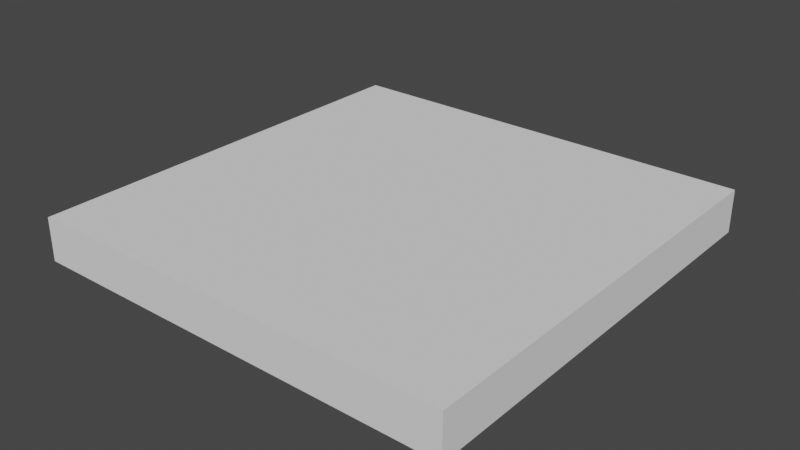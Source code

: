 # Source: Stone_Pavement.blend  (saved by Blender 3.0.42; exported with 4.5.12 LTS)
import bpy
from mathutils import Matrix  # noqa: F401  (used for matrix-valued properties, if any)

bpy.ops.wm.read_factory_settings(use_empty=True)
scene = bpy.context.scene
scene.name = 'Scene'

# ---- collections
col_collection = bpy.data.collections.new('Collection'); scene.collection.children.link(col_collection)

# ---- world
world_world = bpy.data.worlds.new('World'); scene.world = world_world
world_world.use_nodes = True; world_world.node_tree.nodes.clear()
_N = world_world.node_tree.nodes; _L = world_world.node_tree.links
n0 = _N.new('ShaderNodeOutputWorld'); n0.name = 'World Output'; n0.location = (300, 300)
n1 = _N.new('ShaderNodeBackground'); n1.name = 'Background'; n1.location = (10, 300)
n1.inputs[0].default_value = (0.05088, 0.05088, 0.05088, 1.0)
_L.new(n1.outputs[0], n0.inputs[0])
n0.is_active_output = True
world_world.color = (0.05088, 0.05088, 0.05088)
world_world.use_sun_shadow = False
world_world.sun_shadow_jitter_overblur = 0.0

# ---- meshes
me_plate_pavement_01 = bpy.data.meshes.new('Plate_Pavement_01')
me_plate_pavement_01.from_pydata([(0.0, 0.0, 0.0), (3.0, 0.0, 0.0), (3.0, 0.3, 0.0), (0.0, 0.3, 0.0), (3.0, 0.0, -3.0), (0.0, 0.0, -3.0), (3.0, 0.3, -3.0), (0.0, 0.3, -3.0)], [], [(0, 1, 2, 3), (4, 1, 0, 5), (1, 4, 6, 2), (4, 5, 7, 6), (5, 0, 3, 7), (2, 6, 7, 3)])
me_plate_pavement_01.polygons.foreach_set('use_smooth', [True] * 6)
_k = set([(0, 1), (0, 3), (0, 5), (1, 2), (1, 4), (2, 3), (2, 6), (3, 7), (4, 5), (4, 6), (5, 7), (6, 7)])
me_plate_pavement_01.attributes.new('sharp_edge', 'BOOLEAN', 'EDGE').data.foreach_set('value', [ (min(e.vertices), max(e.vertices)) in _k for e in me_plate_pavement_01.edges])
_uv = me_plate_pavement_01.uv_layers.new(name='UVMap')
_uv.uv.foreach_set('vector', [0.1302, 0.5585, 0.1661, 0.5585, 0.1661, 0.562, 0.1302, 0.562, 0.0943, 0.5944, 0.0943, 0.5585, 0.1302, 0.5585, 0.1302, 0.5944, 0.1302, 0.5585, 0.1661, 0.5585, 0.1661, 0.562, 0.1302, 0.562, 0.0943, 0.5585, 0.1302, 0.5585, 0.1302, 0.562, 0.0943, 0.562, 0.0943, 0.5585, 0.1302, 0.5585, 0.1302, 0.562, 0.0943, 0.562, 0.1661, 0.5585, 0.1661, 0.5944, 0.1302, 0.5944, 0.1302, 0.5585])
me_plate_pavement_01.materials.append(None)
me_plate_pavement_01.use_remesh_fix_poles = True
me_plate_pavement_01.use_remesh_preserve_attributes = False
me_plate_pavement_01.update()
me_plate_pavement_01.normals_split_custom_set([tuple(v) for v in zip(*[iter([0.0, 0.0, 1.0, 0.0, 0.0, 1.0, 0.0, 0.0, 1.0, 0.0, 0.0, 1.0, 0.0, -1.0, 0.0, 0.0, -1.0, 0.0, 0.0, -1.0, 0.0, 0.0, -1.0, 0.0, 1.0, 0.0, 0.0, 1.0, 0.0, 0.0, 1.0, 0.0, 0.0, 1.0, 0.0, 0.0, 0.0, 0.0, -1.0, 0.0, 0.0, -1.0, 0.0, 0.0, -1.0, 0.0, 0.0, -1.0, -1.0, 0.0, 0.0, -1.0, 0.0, 0.0, -1.0, 0.0, 0.0, -1.0, 0.0, 0.0, 0.0, 1.0, 0.0, 0.0, 1.0, 0.0, 0.0, 1.0, 0.0, 0.0, 1.0, 0.0])] * 3)])

# ---- objects
ob_plate_pavement_01 = bpy.data.objects.new('Plate_Pavement_01', me_plate_pavement_01)

# ---- transforms, parenting, visibility, modifiers, constraints
ob_plate_pavement_01.location = (0.0, 0.0, 0.0)
ob_plate_pavement_01.rotation_euler = (1.571, -0.0, 0.0)

# ---- collection membership
col_collection.objects.link(ob_plate_pavement_01)

# ---- scene / render settings (as saved in the file)
scene.frame_start = 1; scene.frame_end = 250; scene.frame_set(1)
scene.render.engine = 'BLENDER_EEVEE_NEXT'
scene.cycles.sampling_pattern = 'TABULATED_SOBOL'
scene.cycles.use_light_tree = False
scene.view_settings.view_transform = 'Filmic'
bpy.context.view_layer.update()

# ---- added for rendering (the .blend has no active camera and no usable light): camera, sun
cam_auto = bpy.data.cameras.new('AutoCamera')
cam_auto.lens = 50.0
cam_auto.sensor_width = 36.0
cam_auto.clip_end = 1000.0
ob_auto_camera = bpy.data.objects.new('AutoCamera', cam_auto)
scene.collection.objects.link(ob_auto_camera)
ob_auto_camera.location = (5.4352, -3.22224, 3.29816)
ob_auto_camera.rotation_euler = (1.09748, -7.21219e-08, 0.694738)
scene.camera = ob_auto_camera
light_auto_sun = bpy.data.lights.new('AutoSun', 'SUN')
light_auto_sun.energy = 3.0
light_auto_sun.angle = 0.0523599
ob_auto_sun = bpy.data.objects.new('AutoSun', light_auto_sun)
scene.collection.objects.link(ob_auto_sun)
ob_auto_sun.rotation_euler = (0.872665, 0.174533, 0.523599)
bpy.context.view_layer.update()
